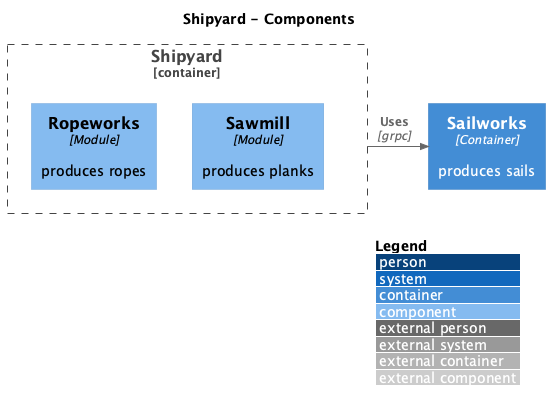

The diagram above was rendered by PlantUML. Its source (embedded in the PNG):
@startuml
!include https://raw.githubusercontent.com/plantuml-stdlib/C4-PlantUML/master/C4_Component.puml

LAYOUT_WITH_LEGEND()

title Shipyard - Components

Container_Boundary(Shipyard, "Shipyard") {
    Component(ropeworks, "Ropeworks", "Module", "produces ropes")
    Component(sawmill, "Sawmill", "Module", "produces planks")
}
Container(Sailworks, "Sailworks", "Container", "produces sails")
Rel_Neighbor(Shipyard, Sailworks, "Uses", "grpc")
@enduml